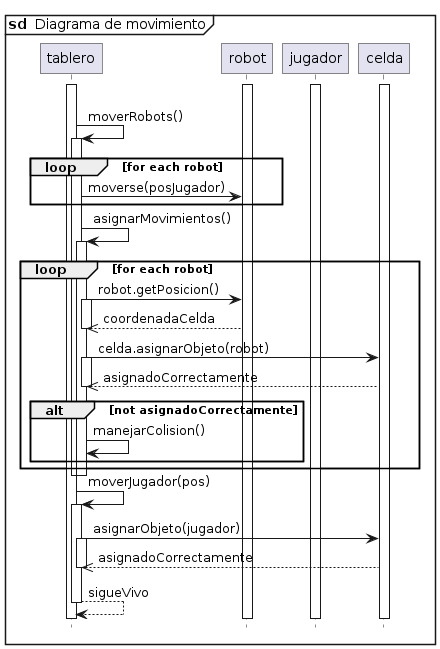

The diagram above was rendered by PlantUML. Its source (embedded in the PNG):
@startuml
hide footbox
skinparam roundcorner 0

mainframe **sd**  Diagrama de movimiento
|||

participant "tablero" as T
participant "robot" as R
participant "jugador" as P
participant "celda" as C

activate T
activate C
activate P
activate R

T -> T: moverRobots()
activate T
loop for each robot
T -> R: moverse(posJugador)
end loop

T -> T: asignarMovimientos()
activate T
loop for each robot
  T -> R: robot.getPosicion()
  activate T
  T <<-- R: coordenadaCelda
  deactivate T
  T -> C: celda.asignarObjeto(robot)
  activate T
  T <<-- C: asignadoCorrectamente
  deactivate T
  alt not asignadoCorrectamente
    T -> T: manejarColision()
  end
end loop
deactivate T
deactivate T

T -> T: moverJugador(pos)
activate T
T -> C: asignarObjeto(jugador)
activate T
T <<-- C: asignadoCorrectamente
deactivate T

return sigueVivo
@enduml